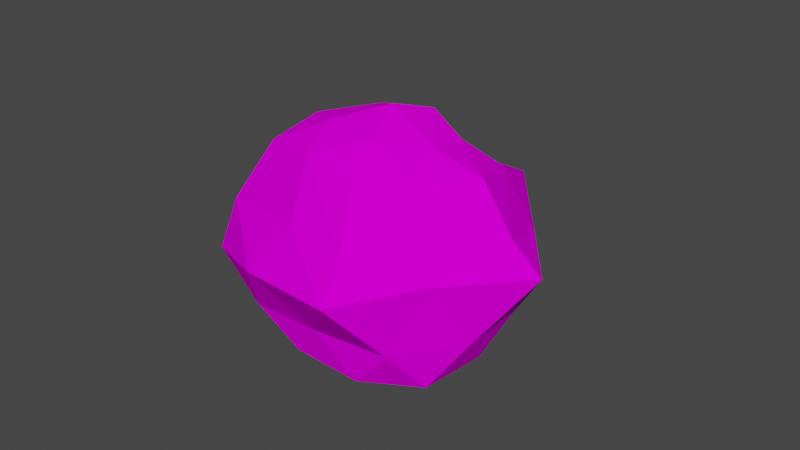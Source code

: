 # Source: nugget.blend  (saved by Blender 2.80.75; exported with 4.5.12 LTS)
import bpy
from mathutils import Matrix  # noqa: F401  (used for matrix-valued properties, if any)

bpy.ops.wm.read_factory_settings(use_empty=True)
scene = bpy.context.scene
scene.name = 'Scene'

# ---- images (referenced by path relative to the original .blend; pixels are not part of the script)
import os
ASSET_DIR = os.environ.get("B2B_ASSET_DIR", "")  # directory of the original .blend (textures are referenced by path, not embedded)
HERE = os.path.dirname(os.path.abspath(__file__))  # packed textures are extracted next to this script under _unpacked/

def load_image(name, relpath, width, height, colorspace="sRGB"):
    """Load a texture the original file referenced (path relative to the .blend, or extracted next to this script)."""
    p = next((c for c in (os.path.join(HERE, relpath), os.path.join(ASSET_DIR, relpath)) if relpath and os.path.exists(c)), "")
    if p:
        img = bpy.data.images.load(p, check_existing=True)
        img.name = name
    else:  # same state as the original file: an image datablock whose file is absent (Cycles renders it pink)
        img = bpy.data.images.new(name, width, height)
        img.source = "FILE"
        img.filepath = "//" + (relpath or name)
    img.colorspace_settings.name = colorspace
    return img
img_nugget_png = load_image('nugget.png', 'nugget.png', 1024, 1024, 'sRGB')

# ---- materials (node trees are filled in below, after node groups)
mat_material_001 = bpy.data.materials.new('Material.001')
mat_material_001.use_transparent_shadow = False

# ---- material node trees
mat_material_001.use_nodes = True; mat_material_001.node_tree.nodes.clear()
_N = mat_material_001.node_tree.nodes; _L = mat_material_001.node_tree.links
n0 = _N.new('ShaderNodeOutputMaterial'); n0.name = 'Material Output'; n0.location = (300, 300)
n1 = _N.new('ShaderNodeBsdfPrincipled'); n1.name = 'Principled BSDF'; n1.location = (10, 300)
n1.distribution = 'GGX'
n1.subsurface_method = 'BURLEY'
n1.inputs[3].default_value = 1.45
n1.inputs[13].default_value = 0.0
n1.inputs[27].default_value = (0.0, 0.0, 0.0, 1.0)
n1.inputs[28].default_value = 1.0
n2 = _N.new('ShaderNodeTexImage'); n2.name = 'Image Texture'; n2.location = (-280, 280)
n2.image = img_nugget_png
_L.new(n1.outputs[0], n0.inputs[0])
_L.new(n2.outputs[0], n1.inputs[0])
n0.is_active_output = True

# ---- world
world_world = bpy.data.worlds.new('World'); scene.world = world_world
world_world.use_nodes = True; world_world.node_tree.nodes.clear()
_N = world_world.node_tree.nodes; _L = world_world.node_tree.links
n0 = _N.new('ShaderNodeOutputWorld'); n0.name = 'World Output'; n0.location = (300, 300)
n1 = _N.new('ShaderNodeBackground'); n1.name = 'Background'; n1.location = (10, 300)
n1.inputs[0].default_value = (0.05088, 0.05088, 0.05088, 1.0)
_L.new(n1.outputs[0], n0.inputs[0])
n0.is_active_output = True
world_world.color = (0.05088, 0.05088, 0.05088)
world_world.use_sun_shadow = False
world_world.sun_shadow_jitter_overblur = 0.0

# ---- meshes
me_icosphere = bpy.data.meshes.new('Icosphere')
me_icosphere.from_pydata([(0.495, -0.3574, -0.3738), (-0.1369, -0.5879, -0.3035), (-0.5262, 0.05345, -0.1429), (-0.1669, 0.5337, -0.2696), (0.4761, 0.3479, -0.2996), (0.2761, -0.8487, 0.2101), (-0.7635, -0.5076, 0.03521), (-0.5782, 0.5133, 0.2389), (0.257, 0.7714, 0.3239), (0.8894, 0.001734, 0.2193), (0.5405, -0.004868, 0.6389), (0.1523, -0.5029, 0.6218), (-0.5059, -0.3374, 0.6606), (-0.4514, 0.3117, 0.6457), (-0.01906, 0.3693, 0.6346), (-0.01092, -0.004004, 0.8739), (0.2101, -0.5516, -0.3567), (0.5487, 0.002107, -0.3542), (-0.3817, -0.273, -0.2668), (-0.3382, 0.3586, -0.2606), (0.1636, 0.5156, -0.2063), (0.647, -0.2089, -0.1334), (0.6391, 0.2007, -0.1142), (0.03293, -0.6396, -0.09388), (0.4071, -0.553, -0.1347), (-0.6475, -0.1596, -0.09859), (-0.4254, -0.5806, -0.1492), (-0.2125, 0.4987, -0.1219), (-0.5591, 0.2681, -0.04695), (0.3333, 0.5175, -0.11), (0.005526, 0.6052, -0.1107), (0.5502, -0.4178, 0.2334), (-0.3037, -0.7491, 0.1561), (-0.6792, -0.02949, 0.1673), (-0.1697, 0.624, 0.2031), (0.5749, 0.406, 0.2248), (0.7256, -0.01468, 0.3782), (-0.6798, -0.455, 0.3307), (0.2413, -0.6772, 0.3907), (0.07423, 0.4747, 0.481), (-0.5983, 0.4304, 0.4671), (0.3341, -0.2514, 0.608), (-0.186, -0.4329, 0.7023), (-0.5043, -0.02046, 0.7131), (-0.2518, 0.3275, 0.6705), (0.2216, 0.2487, 0.6702), (0.0672, -0.2489, 0.7866), (0.2519, -0.003831, 0.7133), (-0.2633, -0.1739, 0.7817), (-0.2199, 0.1404, 0.783), (0.0581, 0.2343, 0.7987), (0.4216, -0.4044, 0.3741), (-0.6619, 0.09263, 0.4317), (0.4103, 0.3661, 0.5285), (-0.1259, -0.6159, 0.4202), (-0.2775, 0.4619, 0.4169)], [], [(0, 17, 21), (1, 16, 23), (2, 18, 25), (3, 19, 27), (4, 20, 29), (0, 21, 24), (1, 23, 26), (2, 25, 28), (3, 27, 30), (4, 29, 22), (5, 51, 38), (7, 52, 40), (8, 53, 35), (5, 54, 32), (7, 55, 34), (11, 41, 46), (12, 42, 48), (13, 43, 49), (14, 44, 50), (10, 45, 47), (5, 31, 51), (7, 33, 52), (8, 39, 53), (5, 38, 54), (7, 40, 55), (55, 44, 14), (55, 40, 44), (40, 13, 44), (54, 42, 12), (54, 38, 42), (38, 11, 42), (53, 45, 10), (53, 39, 45), (39, 14, 45), (52, 37, 12), (52, 33, 37), (33, 6, 37), (51, 36, 10), (51, 31, 36), (31, 9, 36), (47, 50, 15), (47, 45, 50), (45, 14, 50), (50, 49, 15), (50, 44, 49), (44, 13, 49), (49, 48, 15), (49, 43, 48), (43, 12, 48), (48, 46, 15), (48, 42, 46), (42, 11, 46), (46, 47, 15), (46, 41, 47), (41, 10, 47), (34, 39, 8), (34, 55, 39), (55, 14, 39), (32, 37, 6), (32, 54, 37), (54, 12, 37), (35, 36, 9), (35, 53, 36), (53, 10, 36), (40, 43, 13), (40, 52, 43), (52, 12, 43), (38, 41, 11), (38, 51, 41), (51, 10, 41), (22, 35, 9), (22, 29, 35), (29, 8, 35), (30, 34, 8), (30, 27, 34), (27, 7, 34), (28, 33, 7), (28, 25, 33), (25, 6, 33), (26, 32, 6), (26, 23, 32), (23, 5, 32), (24, 31, 5), (24, 21, 31), (21, 9, 31), (29, 30, 8), (29, 20, 30), (20, 3, 30), (27, 28, 7), (27, 19, 28), (19, 2, 28), (25, 26, 6), (25, 18, 26), (18, 1, 26), (23, 24, 5), (23, 16, 24), (16, 0, 24), (21, 22, 9), (21, 17, 22), (17, 4, 22)])
_uv = me_icosphere.uv_layers.new(name='UVMap')
_uv.uv.foreach_set('vector', [0.9299, 0.2583, 0.9884, 0.626, 0.8814, 0.4622, 0.4216, 0.04665, 0.7307, 0.0654, 0.5286, 0.1374, 0.06244, 0.4627, 0.08721, 0.1981, 0.1256, 0.3619, 0.2126, 0.9832, 0.02067, 0.7546, 0.1724, 0.8193, 0.8339, 0.8927, 0.5192, 1.0, 0.6228, 0.9083, 0.9299, 0.2583, 0.8814, 0.4622, 0.7525, 0.2212, 0.4216, 0.04665, 0.5286, 0.1374, 0.2718, 0.1773, 0.06244, 0.4627, 0.1256, 0.3619, 0.1107, 0.5784, 0.2126, 0.9832, 0.1724, 0.8193, 0.3861, 0.9265, 0.8339, 0.8927, 0.6228, 0.9083, 0.8319, 0.715, 0.5935, 0.2445, 0.6302, 0.4066, 0.5626, 0.3213, 0.1715, 0.6424, 0.2432, 0.5084, 0.2514, 0.6072, 0.5007, 0.833, 0.5686, 0.684, 0.6582, 0.7414, 0.5935, 0.2445, 0.4443, 0.3212, 0.3787, 0.2143, 0.1715, 0.6424, 0.3256, 0.6771, 0.321, 0.7978, 0.5133, 0.4017, 0.561, 0.4719, 0.4812, 0.4657, 0.3335, 0.4108, 0.4222, 0.4007, 0.3924, 0.4692, 0.3178, 0.5767, 0.3199, 0.4934, 0.3872, 0.5534, 0.4241, 0.6472, 0.36, 0.6136, 0.4546, 0.5907, 0.596, 0.5521, 0.5044, 0.6227, 0.519, 0.5395, 0.5935, 0.2445, 0.7024, 0.3933, 0.6302, 0.4066, 0.1715, 0.6424, 0.1515, 0.4455, 0.2432, 0.5084, 0.5007, 0.833, 0.4444, 0.7152, 0.5686, 0.684, 0.5935, 0.2445, 0.5626, 0.3213, 0.4443, 0.3212, 0.1715, 0.6424, 0.2514, 0.6072, 0.3256, 0.6771, 0.3256, 0.6771, 0.36, 0.6136, 0.4241, 0.6472, 0.3256, 0.6771, 0.2514, 0.6072, 0.36, 0.6136, 0.2514, 0.6072, 0.3178, 0.5767, 0.36, 0.6136, 0.4443, 0.3212, 0.4222, 0.4007, 0.3335, 0.4108, 0.4443, 0.3212, 0.5626, 0.3213, 0.4222, 0.4007, 0.5626, 0.3213, 0.5133, 0.4017, 0.4222, 0.4007, 0.5686, 0.684, 0.5044, 0.6227, 0.596, 0.5521, 0.5686, 0.684, 0.4444, 0.7152, 0.5044, 0.6227, 0.4444, 0.7152, 0.4241, 0.6472, 0.5044, 0.6227, 0.2432, 0.5084, 0.269, 0.3459, 0.3335, 0.4108, 0.2432, 0.5084, 0.1515, 0.4455, 0.269, 0.3459, 0.1515, 0.4455, 0.1973, 0.2777, 0.269, 0.3459, 0.6302, 0.4066, 0.6926, 0.5664, 0.596, 0.5521, 0.6302, 0.4066, 0.7024, 0.3933, 0.6926, 0.5664, 0.7024, 0.3933, 0.769, 0.5826, 0.6926, 0.5664, 0.519, 0.5395, 0.4546, 0.5907, 0.4492, 0.5255, 0.519, 0.5395, 0.5044, 0.6227, 0.4546, 0.5907, 0.5044, 0.6227, 0.4241, 0.6472, 0.4546, 0.5907, 0.4546, 0.5907, 0.3872, 0.5534, 0.4492, 0.5255, 0.4546, 0.5907, 0.36, 0.6136, 0.3872, 0.5534, 0.36, 0.6136, 0.3178, 0.5767, 0.3872, 0.5534, 0.3872, 0.5534, 0.3924, 0.4692, 0.4492, 0.5255, 0.3872, 0.5534, 0.3199, 0.4934, 0.3924, 0.4692, 0.3199, 0.4934, 0.3335, 0.4108, 0.3924, 0.4692, 0.3924, 0.4692, 0.4812, 0.4657, 0.4492, 0.5255, 0.3924, 0.4692, 0.4222, 0.4007, 0.4812, 0.4657, 0.4222, 0.4007, 0.5133, 0.4017, 0.4812, 0.4657, 0.4812, 0.4657, 0.519, 0.5395, 0.4492, 0.5255, 0.4812, 0.4657, 0.561, 0.4719, 0.519, 0.5395, 0.561, 0.4719, 0.596, 0.5521, 0.519, 0.5395, 0.321, 0.7978, 0.4444, 0.7152, 0.5007, 0.833, 0.321, 0.7978, 0.3256, 0.6771, 0.4444, 0.7152, 0.3256, 0.6771, 0.4241, 0.6472, 0.4444, 0.7152, 0.3787, 0.2143, 0.269, 0.3459, 0.1973, 0.2777, 0.3787, 0.2143, 0.4443, 0.3212, 0.269, 0.3459, 0.4443, 0.3212, 0.3335, 0.4108, 0.269, 0.3459, 0.6582, 0.7414, 0.6926, 0.5664, 0.769, 0.5826, 0.6582, 0.7414, 0.5686, 0.684, 0.6926, 0.5664, 0.5686, 0.684, 0.596, 0.5521, 0.6926, 0.5664, 0.2514, 0.6072, 0.3199, 0.4934, 0.3178, 0.5767, 0.2514, 0.6072, 0.2432, 0.5084, 0.3199, 0.4934, 0.2432, 0.5084, 0.3335, 0.4108, 0.3199, 0.4934, 0.5626, 0.3213, 0.561, 0.4719, 0.5133, 0.4017, 0.5626, 0.3213, 0.6302, 0.4066, 0.561, 0.4719, 0.6302, 0.4066, 0.596, 0.5521, 0.561, 0.4719, 0.8319, 0.715, 0.6582, 0.7414, 0.769, 0.5826, 0.8319, 0.715, 0.6228, 0.9083, 0.6582, 0.7414, 0.6228, 0.9083, 0.5007, 0.833, 0.6582, 0.7414, 0.3861, 0.9265, 0.321, 0.7978, 0.5007, 0.833, 0.3861, 0.9265, 0.1724, 0.8193, 0.321, 0.7978, 0.1724, 0.8193, 0.1715, 0.6424, 0.321, 0.7978, 0.1107, 0.5784, 0.1515, 0.4455, 0.1715, 0.6424, 0.1107, 0.5784, 0.1256, 0.3619, 0.1515, 0.4455, 0.1256, 0.3619, 0.1973, 0.2777, 0.1515, 0.4455, 0.2718, 0.1773, 0.3787, 0.2143, 0.1973, 0.2777, 0.2718, 0.1773, 0.5286, 0.1374, 0.3787, 0.2143, 0.5286, 0.1374, 0.5935, 0.2445, 0.3787, 0.2143, 0.7525, 0.2212, 0.7024, 0.3933, 0.5935, 0.2445, 0.7525, 0.2212, 0.8814, 0.4622, 0.7024, 0.3933, 0.8814, 0.4622, 0.769, 0.5826, 0.7024, 0.3933, 0.6228, 0.9083, 0.3861, 0.9265, 0.5007, 0.833, 0.6228, 0.9083, 0.5192, 1.0, 0.3861, 0.9265, 0.5192, 1.0, 0.2126, 0.9832, 0.3861, 0.9265, 0.1724, 0.8193, 0.1107, 0.5784, 0.1715, 0.6424, 0.1724, 0.8193, 0.02067, 0.7546, 0.1107, 0.5784, 0.02067, 0.7546, 0.06244, 0.4627, 0.1107, 0.5784, 0.1256, 0.3619, 0.2718, 0.1773, 0.1973, 0.2777, 0.1256, 0.3619, 0.08721, 0.1981, 0.2718, 0.1773, 0.08721, 0.1981, 0.4216, 0.04665, 0.2718, 0.1773, 0.5286, 0.1374, 0.7525, 0.2212, 0.5935, 0.2445, 0.5286, 0.1374, 0.7307, 0.0654, 0.7525, 0.2212, 0.7307, 0.0654, 0.9299, 0.2583, 0.7525, 0.2212, 0.8814, 0.4622, 0.8319, 0.715, 0.769, 0.5826, 0.8814, 0.4622, 0.9884, 0.626, 0.8319, 0.715, 0.9884, 0.626, 0.8339, 0.8927, 0.8319, 0.715])
me_icosphere.materials.append(mat_material_001)
me_icosphere.use_remesh_preserve_volume = False
me_icosphere.use_remesh_preserve_attributes = False
me_icosphere.use_mirror_vertex_groups = False
me_icosphere.update()

# ---- objects
ob_icosphere = bpy.data.objects.new('Icosphere', me_icosphere)

# ---- transforms, parenting, visibility, modifiers, constraints
ob_icosphere.location = (0.0, 0.0, 0.01637)
ob_icosphere.scale = (0.05809, 0.05809, 0.05809)
ob_icosphere.lineart.crease_threshold = 0.0

# ---- collection membership
scene.collection.objects.link(ob_icosphere)

# ---- scene / render settings (as saved in the file)
scene.frame_start = 1; scene.frame_end = 250; scene.frame_set(1)
scene.render.engine = 'BLENDER_EEVEE_NEXT'
scene.cycles.use_denoising = False
scene.cycles.samples = 128
scene.cycles.sampling_pattern = 'TABULATED_SOBOL'
scene.cycles.use_adaptive_sampling = False
scene.cycles.use_light_tree = False
scene.view_settings.view_transform = 'Filmic'
bpy.context.view_layer.update()

# ---- added for rendering (the .blend has no active camera and no usable light): camera, sun
cam_auto = bpy.data.cameras.new('AutoCamera')
cam_auto.lens = 50.0
cam_auto.sensor_width = 36.0
cam_auto.clip_end = 1000.0
ob_auto_camera = bpy.data.objects.new('AutoCamera', cam_auto)
scene.collection.objects.link(ob_auto_camera)
ob_auto_camera.location = (0.188703, -0.224299, 0.178932)
ob_auto_camera.rotation_euler = (1.09748, -7.21219e-08, 0.694738)
scene.camera = ob_auto_camera
light_auto_sun = bpy.data.lights.new('AutoSun', 'SUN')
light_auto_sun.energy = 3.0
light_auto_sun.angle = 0.0523599
ob_auto_sun = bpy.data.objects.new('AutoSun', light_auto_sun)
scene.collection.objects.link(ob_auto_sun)
ob_auto_sun.rotation_euler = (0.872665, 0.174533, 0.523599)
bpy.context.view_layer.update()
